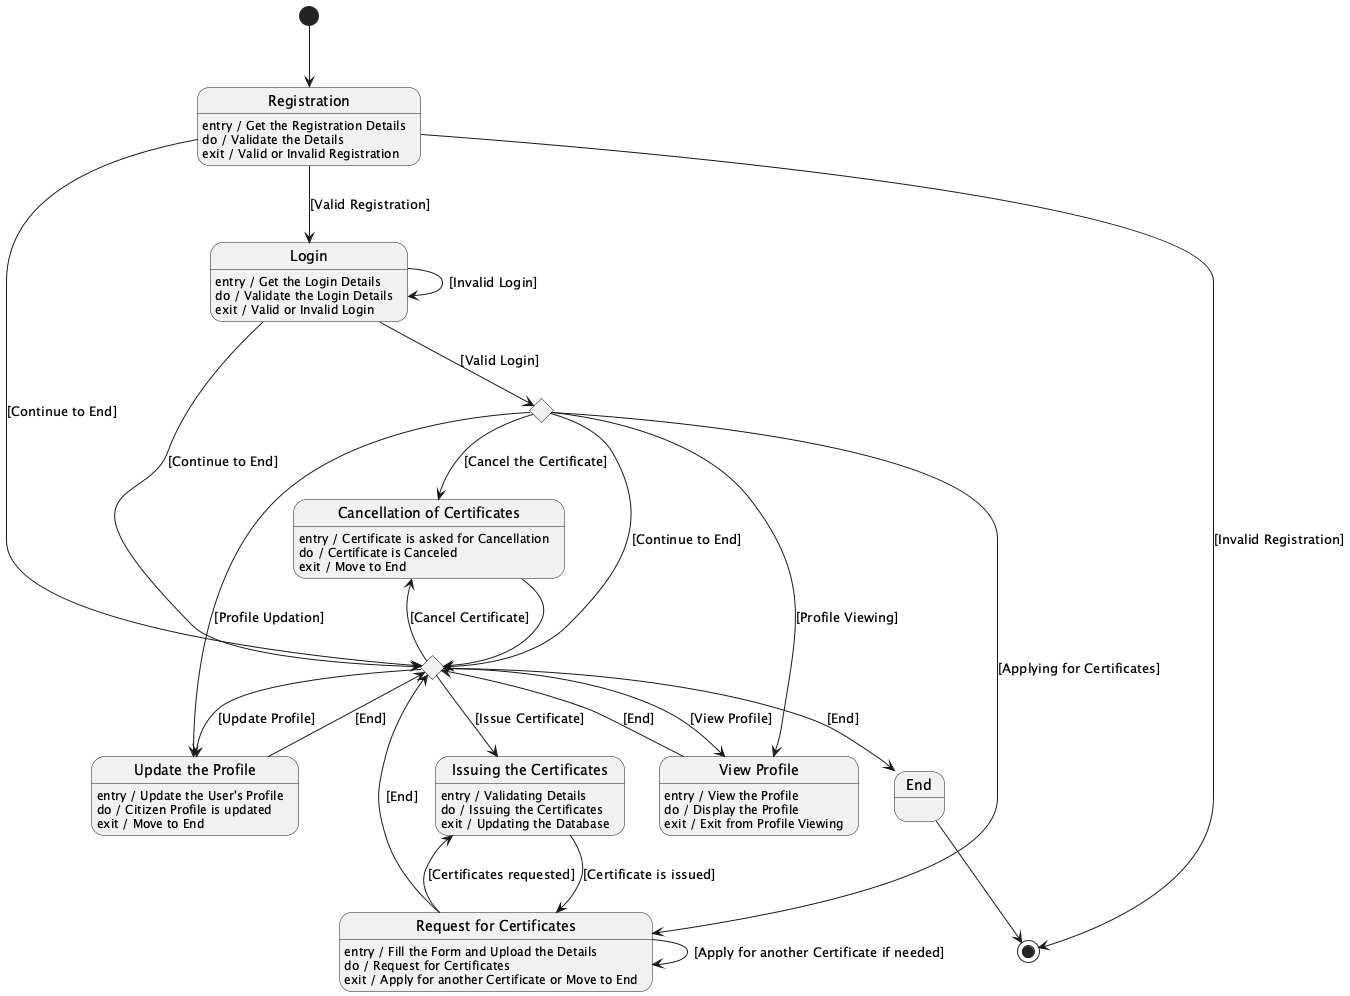

The diagram above was rendered by PlantUML. Its source (embedded in the PNG):
@startuml
[*] --> Registration

state Registration
Registration : entry / Get the Registration Details
Registration : do / Validate the Details
Registration : exit / Valid or Invalid Registration


Registration --> [*] : [Invalid Registration]


Registration --> Login : [Valid Registration]


state Login
Login : entry / Get the Login Details
Login : do / Validate the Login Details
Login : exit / Valid or Invalid Login


Login --> Login : [Invalid Login]


Login --> Choice1 : [Valid Login]


state Choice1 <<choice>>
Choice1 --> CancelCert : [Cancel the Certificate]
Choice1 --> RequestCert : [Applying for Certificates]
Choice1 --> ViewProfile : [Profile Viewing]
Choice1 --> UpdateProfile : [Profile Updation]


state "Cancellation of Certificates" as CancelCert
CancelCert : entry / Certificate is asked for Cancellation
CancelCert : do / Certificate is Canceled
CancelCert : exit / Move to End

CancelCert --> EndMerge


state "Request for Certificates" as RequestCert
RequestCert : entry / Fill the Form and Upload the Details
RequestCert : do / Request for Certificates
RequestCert : exit / Apply for another Certificate or Move to End

RequestCert --> RequestCert : [Apply for another Certificate if needed]

RequestCert --> IssueCert : [Certificates requested]

state "Issuing the Certificates" as IssueCert
IssueCert : entry / Validating Details
IssueCert : do / Issuing the Certificates
IssueCert : exit / Updating the Database

IssueCert --> RequestCert : [Certificate is issued]
RequestCert --> EndMerge : [End]


state "View Profile" as ViewProfile
ViewProfile : entry / View the Profile
ViewProfile : do / Display the Profile
ViewProfile : exit / Exit from Profile Viewing

ViewProfile --> EndMerge : [End]


state "Update the Profile" as UpdateProfile
UpdateProfile : entry / Update the User's Profile
UpdateProfile : do / Citizen Profile is updated
UpdateProfile : exit / Move to End

UpdateProfile --> EndMerge : [End]


state EndMerge <<choice>>
EndMerge --> CancelCert : [Cancel Certificate]
EndMerge --> IssueCert : [Issue Certificate]
EndMerge --> ViewProfile : [View Profile]
EndMerge --> UpdateProfile : [Update Profile]
EndMerge --> End : [End]

state "End" as End
End --> [*]

Choice1 --> EndMerge : [Continue to End]
Login --> EndMerge : [Continue to End]
Registration --> EndMerge : [Continue to End]
@enduml